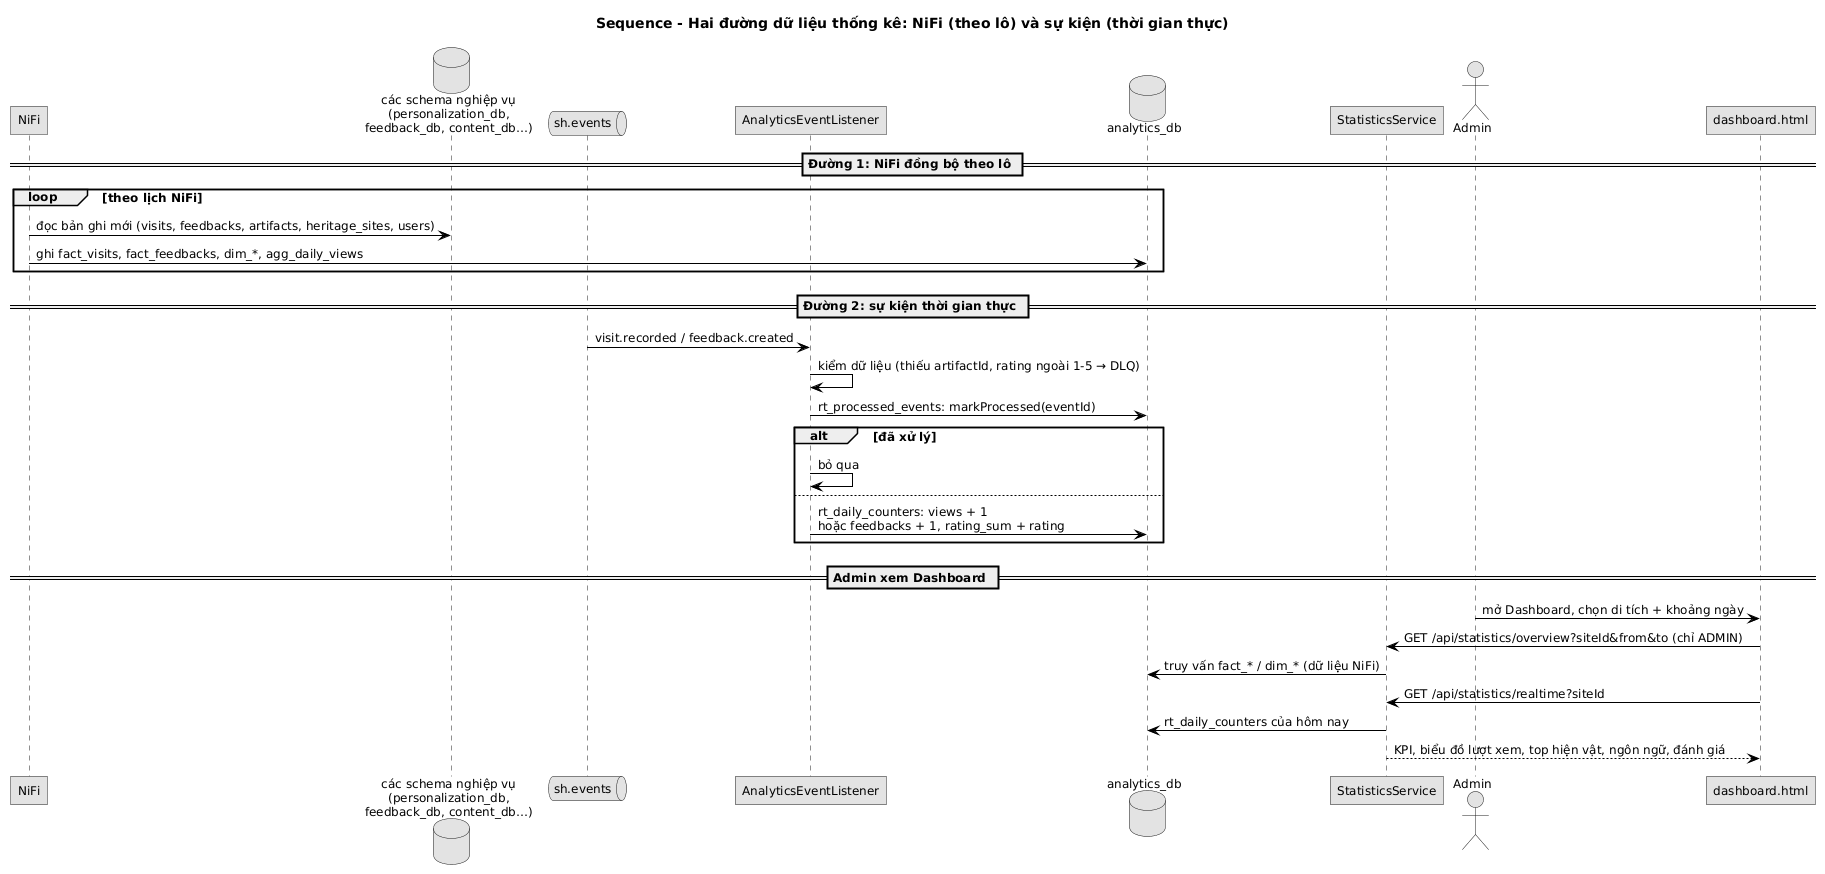

The diagram above was rendered by PlantUML. Its source (embedded in the PNG):
@startuml
skinparam defaultFontName "DejaVu Sans"
skinparam defaultFontSize 12
skinparam monochrome true
skinparam shadowing false
skinparam roundcorner 0
skinparam linetype ortho
skinparam classAttributeIconSize 0
skinparam sequenceMessageAlign left
skinparam ArrowColor #000000
title Sequence - Hai đường dữ liệu thống kê: NiFi (theo lô) và sự kiện (thời gian thực)
participant "NiFi" as N
database "các schema nghiệp vụ\n(personalization_db,\nfeedback_db, content_db…)" as SRC
queue "sh.events" as MQ
participant "AnalyticsEventListener" as L
database "analytics_db" as DB
participant "StatisticsService" as S
actor Admin
participant "dashboard.html" as W

== Đường 1: NiFi đồng bộ theo lô ==
loop theo lịch NiFi
  N -> SRC : đọc bản ghi mới (visits, feedbacks, artifacts, heritage_sites, users)
  N -> DB : ghi fact_visits, fact_feedbacks, dim_*, agg_daily_views
end

== Đường 2: sự kiện thời gian thực ==
MQ -> L : visit.recorded / feedback.created
L -> L : kiểm dữ liệu (thiếu artifactId, rating ngoài 1-5 → DLQ)
L -> DB : rt_processed_events: markProcessed(eventId)
alt đã xử lý
  L -> L : bỏ qua
else
  L -> DB : rt_daily_counters: views + 1\nhoặc feedbacks + 1, rating_sum + rating
end

== Admin xem Dashboard ==
Admin -> W : mở Dashboard, chọn di tích + khoảng ngày
W -> S : GET /api/statistics/overview?siteId&from&to (chỉ ADMIN)
S -> DB : truy vấn fact_* / dim_* (dữ liệu NiFi)
W -> S : GET /api/statistics/realtime?siteId
S -> DB : rt_daily_counters của hôm nay
S --> W : KPI, biểu đồ lượt xem, top hiện vật, ngôn ngữ, đánh giá
@enduml